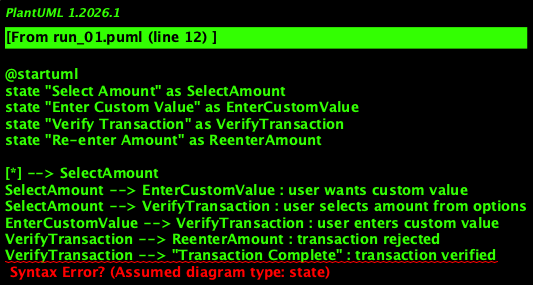

The diagram above was rendered by PlantUML. Its source (embedded in the PNG):
@startuml
state "Select Amount" as SelectAmount
state "Enter Custom Value" as EnterCustomValue
state "Verify Transaction" as VerifyTransaction
state "Re-enter Amount" as ReenterAmount

[*] --> SelectAmount
SelectAmount --> EnterCustomValue : user wants custom value
SelectAmount --> VerifyTransaction : user selects amount from options
EnterCustomValue --> VerifyTransaction : user enters custom value
VerifyTransaction --> ReenterAmount : transaction rejected
VerifyTransaction --> "Transaction Complete" : transaction verified

@enduml